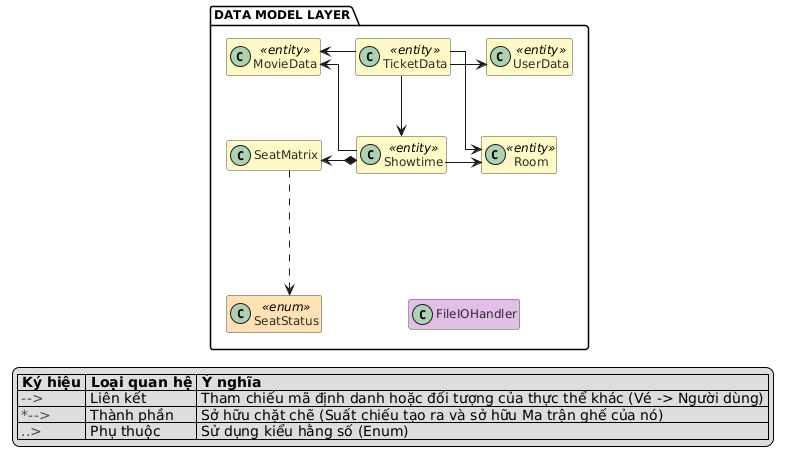

The diagram above was rendered by PlantUML. Its source (embedded in the PNG):
@startuml
skinparam linetype ortho
skinparam pageStyle rectangle
skinparam shadowing false
skinparam DefaultFontName "Helvetica"
skinparam DefaultFontSize 12
skinparam ClassBorderColor #4A4A4A
skinparam ClassFontColor #2D2D2D
skinparam ClassHeaderBackgroundColor transparent
hide empty members

package "DATA MODEL LAYER" #FFFFFF {
    class MovieData <<entity>> #FFF9C4
    class TicketData <<entity>> #FFF9C4
    class UserData <<entity>> #FFF9C4
    
    class SeatMatrix #FFF9C4
    class Showtime <<entity>> #FFF9C4
    class Room <<entity>> #FFF9C4
    
    class SeatStatus <<enum>> #FFE0B2
    class FileIOHandler #E1BEE7

    ' Bố cục Lưới 3x3
    MovieData -[hidden]down- SeatMatrix
    SeatMatrix -[hidden]down- SeatStatus
    
    UserData -[hidden]down- Room
    Room -[hidden]down- FileIOHandler
    
    SeatStatus -[hidden]right- FileIOHandler

    ' Quan hệ nội bộ
    TicketData -left-> MovieData
    TicketData -right-> UserData
    TicketData -down-> Showtime
    TicketData -down-> Room

    Showtime -up-> MovieData
    Showtime *-left-> SeatMatrix
    Showtime -right-> Room
    
    SeatMatrix -down..> SeatStatus
}

legend bottom
|= Ký hiệu |= Loại quan hệ |= Ý nghĩa |
| <font color=#4A4A4A>--></font> | Liên kết | Tham chiếu mã định danh hoặc đối tượng của thực thể khác (Vé -> Người dùng) |
| <font color=#4A4A4A>*--></font> | Thành phần | Sở hữu chặt chẽ (Suất chiếu tạo ra và sở hữu Ma trận ghế của nó) |
| <font color=#4A4A4A>..></font> | Phụ thuộc | Sử dụng kiểu hằng số (Enum) |
endlegend
@enduml